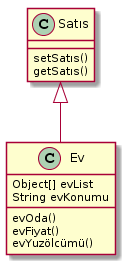

The diagram above was rendered by PlantUML. Its source (embedded in the PNG):
@startuml
Satıs <|-- Ev
class Ev{
Object[] evList
evOda()
evFiyat()
evYuzölcümü()
String evKonumu
}
class Satıs{
setSatıs()
getSatıs()
}
@enduml